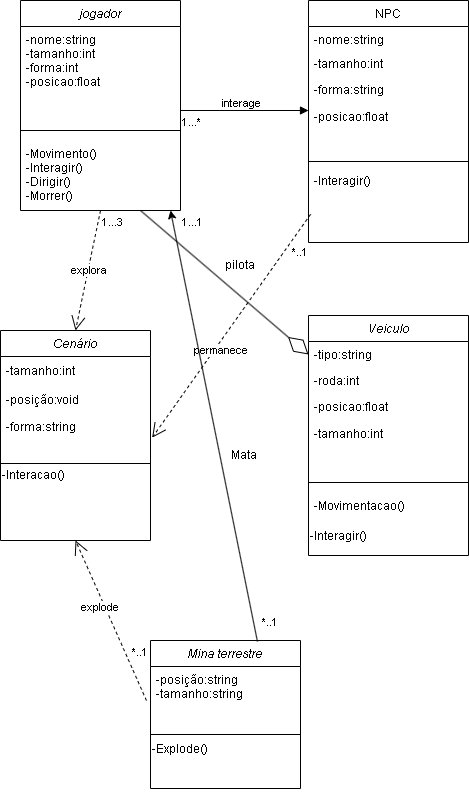

The diagram above was exported from draw.io. Its source (the exported page's mxGraphModel, read from the mxfile embedded in the PNG):
<mxGraphModel dx="1393" dy="797" grid="1" gridSize="10" guides="1" tooltips="1" connect="1" arrows="1" fold="1" page="1" pageScale="1" pageWidth="827" pageHeight="1169" math="0" shadow="0">
  <root>
    <mxCell id="WIyWlLk6GJQsqaUBKTNV-0" />
    <mxCell id="WIyWlLk6GJQsqaUBKTNV-1" parent="WIyWlLk6GJQsqaUBKTNV-0" />
    <mxCell id="zkfFHV4jXpPFQw0GAbJ--0" value="jogador" style="swimlane;fontStyle=2;align=center;verticalAlign=top;childLayout=stackLayout;horizontal=1;startSize=26;horizontalStack=0;resizeParent=1;resizeLast=0;collapsible=1;marginBottom=0;rounded=0;shadow=0;strokeWidth=1;" parent="WIyWlLk6GJQsqaUBKTNV-1" vertex="1">
      <mxGeometry x="220" y="120" width="160" height="210" as="geometry">
        <mxRectangle x="230" y="140" width="160" height="26" as="alternateBounds" />
      </mxGeometry>
    </mxCell>
    <mxCell id="zkfFHV4jXpPFQw0GAbJ--1" value="-nome:string&#10;-tamanho:int&#10;-forma:int&#10;-posicao:float&#10;&#10;&#10;&#10;" style="text;align=left;verticalAlign=top;spacingLeft=4;spacingRight=4;overflow=hidden;rotatable=0;points=[[0,0.5],[1,0.5]];portConstraint=eastwest;" parent="zkfFHV4jXpPFQw0GAbJ--0" vertex="1">
      <mxGeometry y="26" width="160" height="94" as="geometry" />
    </mxCell>
    <mxCell id="zkfFHV4jXpPFQw0GAbJ--4" value="" style="line;html=1;strokeWidth=1;align=left;verticalAlign=middle;spacingTop=-1;spacingLeft=3;spacingRight=3;rotatable=0;labelPosition=right;points=[];portConstraint=eastwest;" parent="zkfFHV4jXpPFQw0GAbJ--0" vertex="1">
      <mxGeometry y="120" width="160" height="20" as="geometry" />
    </mxCell>
    <mxCell id="zkfFHV4jXpPFQw0GAbJ--5" value="-Movimento()&#10;-Interagir()&#10;-Dirigir()&#10;-Morrer()" style="text;align=left;verticalAlign=top;spacingLeft=4;spacingRight=4;overflow=hidden;rotatable=0;points=[[0,0.5],[1,0.5]];portConstraint=eastwest;" parent="zkfFHV4jXpPFQw0GAbJ--0" vertex="1">
      <mxGeometry y="140" width="160" height="60" as="geometry" />
    </mxCell>
    <mxCell id="zkfFHV4jXpPFQw0GAbJ--17" value="NPC" style="swimlane;fontStyle=0;align=center;verticalAlign=top;childLayout=stackLayout;horizontal=1;startSize=26;horizontalStack=0;resizeParent=1;resizeLast=0;collapsible=1;marginBottom=0;rounded=0;shadow=0;strokeWidth=1;" parent="WIyWlLk6GJQsqaUBKTNV-1" vertex="1">
      <mxGeometry x="508" y="120" width="160" height="242" as="geometry">
        <mxRectangle x="550" y="140" width="160" height="26" as="alternateBounds" />
      </mxGeometry>
    </mxCell>
    <mxCell id="zkfFHV4jXpPFQw0GAbJ--18" value="-nome:string" style="text;align=left;verticalAlign=top;spacingLeft=4;spacingRight=4;overflow=hidden;rotatable=0;points=[[0,0.5],[1,0.5]];portConstraint=eastwest;" parent="zkfFHV4jXpPFQw0GAbJ--17" vertex="1">
      <mxGeometry y="26" width="160" height="24" as="geometry" />
    </mxCell>
    <mxCell id="zkfFHV4jXpPFQw0GAbJ--19" value="-tamanho:int&#10;&#10;" style="text;align=left;verticalAlign=top;spacingLeft=4;spacingRight=4;overflow=hidden;rotatable=0;points=[[0,0.5],[1,0.5]];portConstraint=eastwest;rounded=0;shadow=0;html=0;" parent="zkfFHV4jXpPFQw0GAbJ--17" vertex="1">
      <mxGeometry y="50" width="160" height="26" as="geometry" />
    </mxCell>
    <mxCell id="zkfFHV4jXpPFQw0GAbJ--20" value="-forma:string&#10;&#10;" style="text;align=left;verticalAlign=top;spacingLeft=4;spacingRight=4;overflow=hidden;rotatable=0;points=[[0,0.5],[1,0.5]];portConstraint=eastwest;rounded=0;shadow=0;html=0;" parent="zkfFHV4jXpPFQw0GAbJ--17" vertex="1">
      <mxGeometry y="76" width="160" height="26" as="geometry" />
    </mxCell>
    <mxCell id="F3r3RvOfF3-A2VNfCBH--1" value="-posicao:float" style="text;html=1;strokeColor=none;fillColor=none;align=left;verticalAlign=middle;whiteSpace=wrap;rounded=0;spacingLeft=4;" parent="zkfFHV4jXpPFQw0GAbJ--17" vertex="1">
      <mxGeometry y="102" width="160" height="30" as="geometry" />
    </mxCell>
    <mxCell id="zkfFHV4jXpPFQw0GAbJ--23" value="" style="line;html=1;strokeWidth=1;align=left;verticalAlign=middle;spacingTop=-1;spacingLeft=3;spacingRight=3;rotatable=0;labelPosition=right;points=[];portConstraint=eastwest;" parent="zkfFHV4jXpPFQw0GAbJ--17" vertex="1">
      <mxGeometry y="132" width="160" height="58" as="geometry" />
    </mxCell>
    <mxCell id="zkfFHV4jXpPFQw0GAbJ--25" value="-Interagir()" style="text;align=left;verticalAlign=bottom;spacingLeft=4;spacingRight=4;overflow=hidden;rotatable=0;points=[[0,0.5],[1,0.5]];portConstraint=eastwest;labelPosition=center;verticalLabelPosition=top;" parent="zkfFHV4jXpPFQw0GAbJ--17" vertex="1">
      <mxGeometry y="190" width="160" height="30" as="geometry" />
    </mxCell>
    <mxCell id="F3r3RvOfF3-A2VNfCBH--6" value="Cenário" style="swimlane;fontStyle=2;align=center;verticalAlign=top;childLayout=stackLayout;horizontal=1;startSize=26;horizontalStack=0;resizeParent=1;resizeLast=0;collapsible=1;marginBottom=0;rounded=0;shadow=0;strokeWidth=1;" parent="WIyWlLk6GJQsqaUBKTNV-1" vertex="1">
      <mxGeometry x="200" y="450" width="150" height="210" as="geometry">
        <mxRectangle x="230" y="140" width="160" height="26" as="alternateBounds" />
      </mxGeometry>
    </mxCell>
    <mxCell id="F3r3RvOfF3-A2VNfCBH--9" value="-tamanho:int" style="text;html=1;align=left;verticalAlign=middle;resizable=0;points=[];autosize=1;strokeColor=none;fillColor=none;spacingLeft=4;" parent="F3r3RvOfF3-A2VNfCBH--6" vertex="1">
      <mxGeometry y="26" width="150" height="30" as="geometry" />
    </mxCell>
    <mxCell id="F3r3RvOfF3-A2VNfCBH--7" value="-posição:void" style="text;align=left;verticalAlign=top;spacingLeft=4;spacingRight=4;overflow=hidden;rotatable=0;points=[[0,0.5],[1,0.5]];portConstraint=eastwest;" parent="F3r3RvOfF3-A2VNfCBH--6" vertex="1">
      <mxGeometry y="56" width="150" height="26" as="geometry" />
    </mxCell>
    <mxCell id="F3r3RvOfF3-A2VNfCBH--10" value="-forma:string" style="text;html=1;align=left;verticalAlign=middle;resizable=0;points=[];autosize=1;strokeColor=none;fillColor=none;spacingLeft=4;" parent="F3r3RvOfF3-A2VNfCBH--6" vertex="1">
      <mxGeometry y="82" width="150" height="30" as="geometry" />
    </mxCell>
    <mxCell id="F3r3RvOfF3-A2VNfCBH--11" style="edgeStyle=orthogonalEdgeStyle;rounded=0;orthogonalLoop=1;jettySize=auto;html=1;exitX=0.5;exitY=1;exitDx=0;exitDy=0;" parent="F3r3RvOfF3-A2VNfCBH--6" source="F3r3RvOfF3-A2VNfCBH--13" target="F3r3RvOfF3-A2VNfCBH--13" edge="1">
      <mxGeometry relative="1" as="geometry" />
    </mxCell>
    <mxCell id="F3r3RvOfF3-A2VNfCBH--12" value="" style="line;html=1;strokeWidth=1;align=left;verticalAlign=middle;spacingTop=-1;spacingLeft=3;spacingRight=3;rotatable=0;labelPosition=right;points=[];portConstraint=eastwest;" parent="F3r3RvOfF3-A2VNfCBH--6" vertex="1">
      <mxGeometry y="112" width="150" height="42" as="geometry" />
    </mxCell>
    <mxCell id="F3r3RvOfF3-A2VNfCBH--13" value="-Interacao()" style="text;html=1;strokeColor=none;fillColor=none;align=left;verticalAlign=bottom;whiteSpace=wrap;rounded=0;horizontal=1;labelPosition=center;verticalLabelPosition=top;" parent="F3r3RvOfF3-A2VNfCBH--6" vertex="1">
      <mxGeometry y="154" width="150" height="30" as="geometry" />
    </mxCell>
    <mxCell id="F3r3RvOfF3-A2VNfCBH--15" value="Veiculo" style="swimlane;fontStyle=2;align=center;verticalAlign=top;childLayout=stackLayout;horizontal=1;startSize=26;horizontalStack=0;resizeParent=1;resizeLast=0;collapsible=1;marginBottom=0;rounded=0;shadow=0;strokeWidth=1;" parent="WIyWlLk6GJQsqaUBKTNV-1" vertex="1">
      <mxGeometry x="508" y="435" width="160" height="240" as="geometry">
        <mxRectangle x="230" y="140" width="160" height="26" as="alternateBounds" />
      </mxGeometry>
    </mxCell>
    <mxCell id="F3r3RvOfF3-A2VNfCBH--16" value="-tipo:string" style="text;align=left;verticalAlign=top;spacingLeft=4;spacingRight=4;overflow=hidden;rotatable=0;points=[[0,0.5],[1,0.5]];portConstraint=eastwest;" parent="F3r3RvOfF3-A2VNfCBH--15" vertex="1">
      <mxGeometry y="26" width="160" height="26" as="geometry" />
    </mxCell>
    <mxCell id="F3r3RvOfF3-A2VNfCBH--17" value="-roda:int&#10;&#10;" style="text;align=left;verticalAlign=top;spacingLeft=4;spacingRight=4;overflow=hidden;rotatable=0;points=[[0,0.5],[1,0.5]];portConstraint=eastwest;rounded=0;shadow=0;html=0;" parent="F3r3RvOfF3-A2VNfCBH--15" vertex="1">
      <mxGeometry y="52" width="160" height="26" as="geometry" />
    </mxCell>
    <mxCell id="F3r3RvOfF3-A2VNfCBH--18" value="-posicao:float" style="text;align=left;verticalAlign=top;spacingLeft=4;spacingRight=4;overflow=hidden;rotatable=0;points=[[0,0.5],[1,0.5]];portConstraint=eastwest;rounded=0;shadow=0;html=0;" parent="F3r3RvOfF3-A2VNfCBH--15" vertex="1">
      <mxGeometry y="78" width="160" height="26" as="geometry" />
    </mxCell>
    <mxCell id="F3r3RvOfF3-A2VNfCBH--19" value="-tamanho:int" style="text;html=1;align=left;verticalAlign=middle;resizable=0;points=[];autosize=1;strokeColor=none;fillColor=none;spacingLeft=4;" parent="F3r3RvOfF3-A2VNfCBH--15" vertex="1">
      <mxGeometry y="104" width="160" height="30" as="geometry" />
    </mxCell>
    <mxCell id="F3r3RvOfF3-A2VNfCBH--20" value="" style="line;html=1;strokeWidth=1;align=left;verticalAlign=middle;spacingTop=-1;spacingLeft=3;spacingRight=3;rotatable=0;labelPosition=right;points=[];portConstraint=eastwest;" parent="F3r3RvOfF3-A2VNfCBH--15" vertex="1">
      <mxGeometry y="134" width="160" height="66" as="geometry" />
    </mxCell>
    <mxCell id="F3r3RvOfF3-A2VNfCBH--21" value="-Movimentacao()" style="text;align=left;verticalAlign=bottom;spacingLeft=4;spacingRight=4;overflow=hidden;rotatable=0;points=[[0,0.5],[1,0.5]];portConstraint=eastwest;labelPosition=center;verticalLabelPosition=top;" parent="F3r3RvOfF3-A2VNfCBH--15" vertex="1">
      <mxGeometry y="200" width="160" height="30" as="geometry" />
    </mxCell>
    <mxCell id="F3r3RvOfF3-A2VNfCBH--22" value="-Interagir()" style="text;html=1;strokeColor=none;fillColor=none;align=left;verticalAlign=bottom;whiteSpace=wrap;rounded=0;labelPosition=center;verticalLabelPosition=top;" parent="F3r3RvOfF3-A2VNfCBH--15" vertex="1">
      <mxGeometry y="230" width="160" height="10" as="geometry" />
    </mxCell>
    <mxCell id="F3r3RvOfF3-A2VNfCBH--26" value="Mina terrestre" style="swimlane;fontStyle=2;align=center;verticalAlign=top;childLayout=stackLayout;horizontal=1;startSize=26;horizontalStack=0;resizeParent=1;resizeLast=0;collapsible=1;marginBottom=0;rounded=0;shadow=0;strokeWidth=1;" parent="WIyWlLk6GJQsqaUBKTNV-1" vertex="1">
      <mxGeometry x="350" y="760" width="150" height="148" as="geometry">
        <mxRectangle x="230" y="140" width="160" height="26" as="alternateBounds" />
      </mxGeometry>
    </mxCell>
    <mxCell id="F3r3RvOfF3-A2VNfCBH--28" value="-posição:string&#10;-tamanho:string" style="text;align=left;verticalAlign=top;spacingLeft=4;spacingRight=4;overflow=hidden;rotatable=0;points=[[0,0.5],[1,0.5]];portConstraint=eastwest;" parent="F3r3RvOfF3-A2VNfCBH--26" vertex="1">
      <mxGeometry y="26" width="150" height="44" as="geometry" />
    </mxCell>
    <mxCell id="F3r3RvOfF3-A2VNfCBH--30" style="edgeStyle=orthogonalEdgeStyle;rounded=0;orthogonalLoop=1;jettySize=auto;html=1;exitX=0.5;exitY=1;exitDx=0;exitDy=0;" parent="F3r3RvOfF3-A2VNfCBH--26" source="F3r3RvOfF3-A2VNfCBH--32" target="F3r3RvOfF3-A2VNfCBH--32" edge="1">
      <mxGeometry relative="1" as="geometry" />
    </mxCell>
    <mxCell id="F3r3RvOfF3-A2VNfCBH--31" value="" style="line;html=1;strokeWidth=1;align=left;verticalAlign=middle;spacingTop=-1;spacingLeft=3;spacingRight=3;rotatable=0;labelPosition=right;points=[];portConstraint=eastwest;" parent="F3r3RvOfF3-A2VNfCBH--26" vertex="1">
      <mxGeometry y="70" width="150" height="48" as="geometry" />
    </mxCell>
    <mxCell id="F3r3RvOfF3-A2VNfCBH--32" value="-Explode()" style="text;html=1;strokeColor=none;fillColor=none;align=left;verticalAlign=bottom;whiteSpace=wrap;rounded=0;horizontal=1;labelPosition=center;verticalLabelPosition=top;" parent="F3r3RvOfF3-A2VNfCBH--26" vertex="1">
      <mxGeometry y="118" width="150" height="30" as="geometry" />
    </mxCell>
    <mxCell id="UQThWCRXh-J32YIpxvng-7" value="interage&lt;br&gt;" style="endArrow=block;endFill=1;html=1;edgeStyle=orthogonalEdgeStyle;align=left;verticalAlign=top;rounded=0;" parent="WIyWlLk6GJQsqaUBKTNV-1" edge="1">
      <mxGeometry x="-0.375" y="20" relative="1" as="geometry">
        <mxPoint x="380" y="230" as="sourcePoint" />
        <mxPoint x="508" y="230" as="targetPoint" />
        <mxPoint as="offset" />
      </mxGeometry>
    </mxCell>
    <mxCell id="UQThWCRXh-J32YIpxvng-8" value="*..1" style="edgeLabel;resizable=0;html=1;align=left;verticalAlign=bottom;" parent="UQThWCRXh-J32YIpxvng-7" connectable="0" vertex="1">
      <mxGeometry x="-1" relative="1" as="geometry">
        <mxPoint x="110" y="150" as="offset" />
      </mxGeometry>
    </mxCell>
    <mxCell id="UQThWCRXh-J32YIpxvng-13" value="1...3" style="edgeLabel;resizable=0;html=1;align=left;verticalAlign=bottom;" parent="UQThWCRXh-J32YIpxvng-7" connectable="0" vertex="1">
      <mxGeometry x="-1" relative="1" as="geometry">
        <mxPoint x="-80" y="120" as="offset" />
      </mxGeometry>
    </mxCell>
    <mxCell id="UQThWCRXh-J32YIpxvng-14" value="1...1" style="edgeLabel;resizable=0;html=1;align=left;verticalAlign=bottom;" parent="UQThWCRXh-J32YIpxvng-7" connectable="0" vertex="1">
      <mxGeometry x="-1" relative="1" as="geometry">
        <mxPoint y="120" as="offset" />
      </mxGeometry>
    </mxCell>
    <mxCell id="UQThWCRXh-J32YIpxvng-16" value="1...*" style="edgeLabel;resizable=0;html=1;align=left;verticalAlign=bottom;" parent="UQThWCRXh-J32YIpxvng-7" connectable="0" vertex="1">
      <mxGeometry x="-1" relative="1" as="geometry">
        <mxPoint y="20" as="offset" />
      </mxGeometry>
    </mxCell>
    <mxCell id="DdwHK9s94pOEJLWFgbqX-15" value="*..1" style="edgeLabel;resizable=0;html=1;align=left;verticalAlign=bottom;" connectable="0" vertex="1" parent="UQThWCRXh-J32YIpxvng-7">
      <mxGeometry x="-1" relative="1" as="geometry">
        <mxPoint x="80" y="520" as="offset" />
      </mxGeometry>
    </mxCell>
    <mxCell id="DdwHK9s94pOEJLWFgbqX-16" value="*..1" style="edgeLabel;resizable=0;html=1;align=left;verticalAlign=bottom;" connectable="0" vertex="1" parent="UQThWCRXh-J32YIpxvng-7">
      <mxGeometry x="-1" relative="1" as="geometry">
        <mxPoint x="-50" y="550" as="offset" />
      </mxGeometry>
    </mxCell>
    <mxCell id="UQThWCRXh-J32YIpxvng-9" value="explora&lt;br&gt;" style="endArrow=open;endSize=12;dashed=1;html=1;rounded=0;entryX=0.5;entryY=0;entryDx=0;entryDy=0;exitX=0.5;exitY=1;exitDx=0;exitDy=0;" parent="WIyWlLk6GJQsqaUBKTNV-1" source="zkfFHV4jXpPFQw0GAbJ--0" target="F3r3RvOfF3-A2VNfCBH--6" edge="1">
      <mxGeometry width="160" relative="1" as="geometry">
        <mxPoint x="300" y="350" as="sourcePoint" />
        <mxPoint x="460" y="350" as="targetPoint" />
      </mxGeometry>
    </mxCell>
    <mxCell id="UQThWCRXh-J32YIpxvng-11" value="" style="endArrow=diamondThin;endFill=0;endSize=24;html=1;rounded=0;entryX=0;entryY=0.5;entryDx=0;entryDy=0;exitX=0.75;exitY=1;exitDx=0;exitDy=0;" parent="WIyWlLk6GJQsqaUBKTNV-1" source="zkfFHV4jXpPFQw0GAbJ--0" target="F3r3RvOfF3-A2VNfCBH--16" edge="1">
      <mxGeometry width="160" relative="1" as="geometry">
        <mxPoint x="370" y="350" as="sourcePoint" />
        <mxPoint x="530" y="350" as="targetPoint" />
      </mxGeometry>
    </mxCell>
    <mxCell id="UQThWCRXh-J32YIpxvng-12" value="pilota&lt;br&gt;" style="text;html=1;strokeColor=none;fillColor=none;align=center;verticalAlign=middle;whiteSpace=wrap;rounded=0;" parent="WIyWlLk6GJQsqaUBKTNV-1" vertex="1">
      <mxGeometry x="410" y="370" width="60" height="30" as="geometry" />
    </mxCell>
    <mxCell id="UQThWCRXh-J32YIpxvng-15" value="permanece&lt;br&gt;" style="endArrow=open;endSize=12;dashed=1;html=1;rounded=0;entryX=1.011;entryY=0.839;entryDx=0;entryDy=0;exitX=0.013;exitY=0.794;exitDx=0;exitDy=0;exitPerimeter=0;entryPerimeter=0;" parent="WIyWlLk6GJQsqaUBKTNV-1" source="zkfFHV4jXpPFQw0GAbJ--25" target="F3r3RvOfF3-A2VNfCBH--10" edge="1">
      <mxGeometry x="0.1919" y="5" width="160" relative="1" as="geometry">
        <mxPoint x="310" y="340" as="sourcePoint" />
        <mxPoint x="285" y="460" as="targetPoint" />
        <mxPoint as="offset" />
      </mxGeometry>
    </mxCell>
    <mxCell id="DdwHK9s94pOEJLWFgbqX-0" value="explode" style="endArrow=open;endSize=12;dashed=1;html=1;rounded=0;entryX=0.5;entryY=1;entryDx=0;entryDy=0;exitX=-0.027;exitY=0.773;exitDx=0;exitDy=0;exitPerimeter=0;" edge="1" parent="WIyWlLk6GJQsqaUBKTNV-1" source="F3r3RvOfF3-A2VNfCBH--28" target="F3r3RvOfF3-A2VNfCBH--6">
      <mxGeometry x="0.1919" y="5" width="160" relative="1" as="geometry">
        <mxPoint x="288" y="730" as="sourcePoint" />
        <mxPoint x="130" y="953" as="targetPoint" />
        <mxPoint as="offset" />
      </mxGeometry>
    </mxCell>
    <mxCell id="DdwHK9s94pOEJLWFgbqX-11" value="" style="endArrow=classic;html=1;rounded=0;exitX=0.713;exitY=0.007;exitDx=0;exitDy=0;exitPerimeter=0;" edge="1" parent="WIyWlLk6GJQsqaUBKTNV-1" source="F3r3RvOfF3-A2VNfCBH--26">
      <mxGeometry width="50" height="50" relative="1" as="geometry">
        <mxPoint x="360" y="330" as="sourcePoint" />
        <mxPoint x="370" y="330" as="targetPoint" />
      </mxGeometry>
    </mxCell>
    <mxCell id="DdwHK9s94pOEJLWFgbqX-12" value="Mata" style="text;html=1;strokeColor=none;fillColor=none;align=center;verticalAlign=middle;whiteSpace=wrap;rounded=0;" vertex="1" parent="WIyWlLk6GJQsqaUBKTNV-1">
      <mxGeometry x="414" y="560" width="60" height="30" as="geometry" />
    </mxCell>
  </root>
</mxGraphModel>